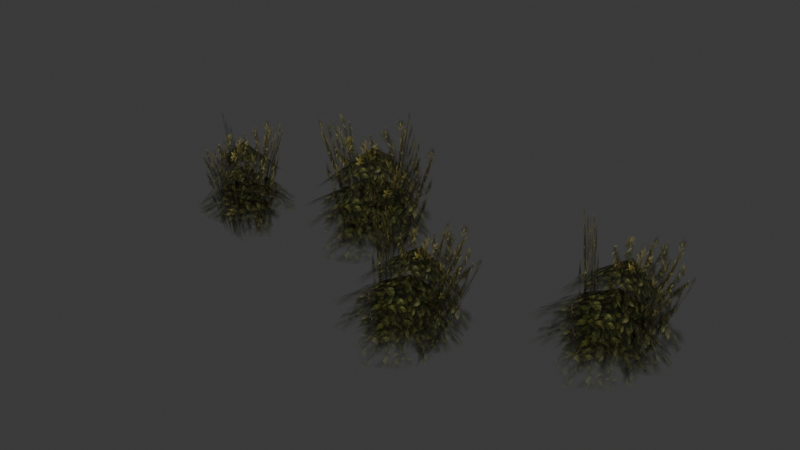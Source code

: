 # Source: source.blend  (saved by Blender 5.2.45; exported with 4.5.12 LTS)
import bpy
from mathutils import Matrix  # noqa: F401  (used for matrix-valued properties, if any)

bpy.ops.wm.read_factory_settings(use_empty=True)
scene = bpy.context.scene
scene.name = 'Grass04'

# ---- collections
col_collection = bpy.data.collections.new('Collection'); scene.collection.children.link(col_collection)

# ---- images (referenced by path relative to the original .blend; pixels are not part of the script)
import os
ASSET_DIR = os.environ.get("B2B_ASSET_DIR", "")  # directory of the original .blend (textures are referenced by path, not embedded)
HERE = os.path.dirname(os.path.abspath(__file__))  # packed textures are extracted next to this script under _unpacked/

def load_image(name, relpath, width, height, colorspace="sRGB"):
    """Load a texture the original file referenced (path relative to the .blend, or extracted next to this script)."""
    p = next((c for c in (os.path.join(HERE, relpath), os.path.join(ASSET_DIR, relpath)) if relpath and os.path.exists(c)), "")
    if p:
        img = bpy.data.images.load(p, check_existing=True)
        img.name = name
    else:  # same state as the original file: an image datablock whose file is absent (Cycles renders it pink)
        img = bpy.data.images.new(name, width, height)
        img.source = "FILE"
        img.filepath = "//" + (relpath or name)
    img.colorspace_settings.name = colorspace
    return img
img_tree_01_tga = load_image('tree_01.tga', '_unpacked/tree_01.368216a5.tga', 512, 512, 'sRGB')
img_tree_02_tga = load_image('tree_02.tga', '_unpacked/tree_02.d8b08f8c.tga', 512, 512, 'sRGB')

# ---- materials (node trees are filled in below, after node groups)
mat_tree_01_tga = bpy.data.materials.new('tree_01.tga')
mat_tree_01_tga.diffuse_color = (0.6895, 0.9491, 0.7067, 1.0)
mat_tree_02_tga = bpy.data.materials.new('tree_02.tga')
mat_tree_02_tga.diffuse_color = (0.4206, 0.8175, 0.489, 1.0)

# ---- material node trees
mat_tree_01_tga.use_nodes = True; mat_tree_01_tga.node_tree.nodes.clear()
_N = mat_tree_01_tga.node_tree.nodes; _L = mat_tree_01_tga.node_tree.links
n0 = _N.new('ShaderNodeBsdfPrincipled'); n0.name = 'Principled BSDF'; n0.location = (-200, 100)
n0.inputs[10].default_value = 0.005
n1 = _N.new('ShaderNodeOutputMaterial'); n1.name = 'Material Output'; n1.location = (200, 100)
n2 = _N.new('ShaderNodeTexImage'); n2.name = 'Image Texture'; n2.location = (-600, 100)
n2.image = img_tree_01_tga
_L.new(n0.outputs[0], n1.inputs[0])
_L.new(n2.outputs[0], n0.inputs[0])
_L.new(n2.outputs[1], n0.inputs[4])
n1.is_active_output = True
mat_tree_02_tga.use_nodes = True; mat_tree_02_tga.node_tree.nodes.clear()
_N = mat_tree_02_tga.node_tree.nodes; _L = mat_tree_02_tga.node_tree.links
n0 = _N.new('ShaderNodeBsdfPrincipled'); n0.name = 'Principled BSDF'; n0.location = (-200, 100)
n0.inputs[10].default_value = 0.005
n1 = _N.new('ShaderNodeOutputMaterial'); n1.name = 'Material Output'; n1.location = (200, 100)
n2 = _N.new('ShaderNodeTexImage'); n2.name = 'Image Texture'; n2.location = (-600, 100)
n2.image = img_tree_02_tga
_L.new(n0.outputs[0], n1.inputs[0])
_L.new(n2.outputs[0], n0.inputs[0])
_L.new(n2.outputs[1], n0.inputs[4])
n1.is_active_output = True

# ---- world
world_world = bpy.data.worlds.new('World'); scene.world = world_world
world_world.use_nodes = True; world_world.node_tree.nodes.clear()
_N = world_world.node_tree.nodes; _L = world_world.node_tree.links
n0 = _N.new('ShaderNodeOutputWorld'); n0.name = 'World Output'; n0.location = (200, 100)
n1 = _N.new('ShaderNodeBackground'); n1.name = 'Background'; n1.location = (-200, 100)
n1.inputs[0].default_value = (0.05088, 0.05088, 0.05088, 1.0)
_L.new(n1.outputs[0], n0.inputs[0])
n0.is_active_output = True
world_world.color = (0.05088, 0.05088, 0.05088)
world_world.sun_shadow_jitter_overblur = 0.0

# ---- meshes
me_grass04 = bpy.data.meshes.new('Grass04')
me_grass04.from_pydata([(-76.58, 37.03, 84.9), (-108.6, 51.3, 55.75), (-109.0, 9.086, 52.93), (-70.31, 1.446, 64.04), (-42.08, 25.21, 54.81), (-45.06, 64.1, 53.87), (-82.85, 72.61, 64.04), (-77.23, 36.37, 64.48), (-115.7, 62.98, 33.49), (-127.4, 13.99, 33.21), (-77.23, -6.773, 39.57), (-40.65, 14.02, 28.5), (-28.13, 51.5, 44.51), (-77.23, 79.52, 39.57), (-77.23, 36.37, 54.23), (-117.1, 50.89, 29.73), (-116.2, 2.184, 23.4), (-69.86, -5.427, 29.73), (-28.6, 22.14, 29.73), (-42.88, 65.5, 21.51), (-90.62, 88.88, 29.73), (-77.25, 36.36, 40.33), (-102.4, 58.45, 23.49), (-110.9, 26.32, 13.8), (-94.61, -4.629, 12.86), (-53.06, 13.3, 11.92), (-44.98, 45.01, 21.04), (-64.08, 73.15, 10.98), (17.6, -27.05, 69.3), (-16.06, -29.03, 45.98), (-6.409, -65.73, 49.77), (29.91, -61.18, 57.2), (47.67, -36.71, 40.77), (35.63, -4.3, 34.47), (1.632, -3.694, 45.57), (15.4, -33.04, 51.98), (-26.67, -23.62, 26.29), (-25.34, -68.76, 30.78), (23.6, -74.57, 34.15), (49.49, -49.5, 17.98), (52.65, -12.6, 27.1), (3.158, -0.02462, 25.77), (14.55, -35.09, 42.98), (-25.34, -34.76, 23.95), (-13.71, -77.36, 19.96), (28.79, -72.92, 22.98), (58.13, -39.62, 17.52), (35.12, -5.663, 10.13), (-11.25, 4.243, 19.22), (13.43, -37.22, 30.64), (-14.78, -25.26, 16.84), (-15.46, -55.55, 9.185), (5.712, -78.82, 7.021), (37.65, -53.71, 3.313), (38.01, -24.0, 10.51), (14.35, -4.072, 3.784), (124.9, 30.36, 74.82), (89.79, 30.59, 50.8), (96.49, -8.24, 55.15), (134.6, -6.557, 63.11), (155.1, 16.85, 45.41), (145.5, 51.42, 38.48), (110.3, 55.2, 49.73), (122.0, 23.74, 57.05), (79.3, 37.14, 30.49), (76.54, -9.769, 34.65), (126.7, -20.25, 38.41), (155.8, 3.479, 21.6), (162.4, 41.3, 31.19), (112.3, 58.83, 29.99), (120.9, 21.53, 47.73), (79.66, 25.52, 27.94), (87.78, -19.58, 22.85), (132.2, -18.94, 26.42), (165.7, 12.93, 21.29), (145.0, 50.34, 14.42), (97.84, 64.67, 23.64), (119.6, 19.37, 34.91), (91.5, 34.51, 20.78), (88.02, 3.442, 11.92), (107.8, -22.53, 8.921), (143.2, 0.5927, 6.022), (146.3, 31.09, 14.38), (123.7, 54.11, 8.233), (-186.5, 21.69, 65.17), (-167.1, 42.8, 40.14), (-201.4, 45.31, 32.14), (-212.1, 15.31, 43.35), (-193.7, -10.37, 43.43), (-161.5, -10.41, 47.63), (-153.1, 21.64, 53.77), (-183.1, 19.1, 48.72), (-154.7, 45.28, 21.9), (-194.3, 58.33, 17.17), (-215.8, 18.95, 24.59), (-200.8, -13.62, 21.29), (-172.0, -24.8, 39.25), (-144.5, 13.14, 32.41), (-181.7, 17.74, 40.45), (-164.4, 46.94, 17.82), (-204.6, 49.2, 10.8), (-214.7, 11.97, 18.59), (-195.0, -24.03, 23.78), (-157.7, -16.14, 17.22), (-135.0, 22.39, 22.35), (-180.2, 16.13, 29.12), (-159.0, 33.7, 14.14), (-184.9, 42.41, 4.913), (-211.8, 31.24, 5.158), (-200.1, -4.536, 7.264), (-174.5, -12.94, 15.97), (-149.6, -0.07672, 5.703), (-50.14, 34.16, 4.95), (-91.75, 69.08, 4.95), (-81.0, 81.28, 104.7), (-38.86, 46.89, 94.44), (-61.47, 11.93, 4.95), (-56.74, 66.04, 4.95), (-38.74, 66.82, 92.48), (-54.87, 1.308, 81.29), (-83.37, 57.85, 4.95), (-90.39, 21.81, 4.95), (-116.3, 21.35, 103.8), (-113.3, 53.35, 102.8), (-82.63, 30.77, 5.162), (-58.16, 55.24, 4.95), (-49.31, 46.35, 116.0), (-89.8, 5.861, 100.2), (34.98, -34.84, -2.819), (-9.123, -13.91, 0.7703), (4.112, 13.92, 71.89), (48.33, -8.263, 67.63), (30.15, -56.81, -2.903), (22.01, -8.569, -1.369), (43.17, 7.397, 60.36), (44.94, -53.08, 71.66), (0.7074, -21.78, -0.0928), (2.763, -54.79, -0.8897), (-10.62, -41.25, 97.71), (-16.48, -15.48, 85.84), (7.496, -45.22, -0.8442), (23.22, -18.3, -1.647), (41.38, -3.466, 85.77), (15.74, -49.75, 94.42), (142.2, 20.6, 0.359), (98.52, 46.23, 4.819), (114.5, 73.86, 74.83), (158.4, 47.0, 71.85), (135.2, -1.658, -0.7011), (131.3, 48.93, 2.954), (154.3, 63.25, 63.5), (151.0, 1.132, 78.3), (108.0, 37.21, 3.621), (107.0, 2.91, 1.368), (94.82, 19.87, 105.5), (90.81, 46.21, 91.49), (112.8, 12.36, 1.852), (131.6, 38.76, 2.247), (151.7, 53.61, 89.98), (121.3, 8.551, 102.4), (-183.1, -8.976, 1.538), (-151.0, 22.72, -1.594), (-156.6, 27.59, 92.73), (-184.4, -7.631, 81.25), (-200.7, 2.141, 1.369), (-156.2, -6.006, 0.474), (-168.1, -8.868, 84.73), (-216.3, 5.006, 57.54), (-160.9, 16.67, -0.873), (-190.3, 25.3, -0.4986), (-199.7, 57.72, 68.43), (-174.8, 54.17, 77.52), (-183.4, 18.19, -0.0771), (-165.0, -3.988, 0.6254), (-190.4, 5.383, 97.02), (-213.5, 36.15, 66.11)], [], [(0, 1, 2), (0, 2, 3), (0, 3, 4), (0, 4, 5), (0, 5, 6), (0, 6, 1), (7, 8, 9), (7, 9, 10), (7, 10, 11), (7, 11, 12), (7, 12, 13), (7, 13, 8), (14, 15, 16), (14, 16, 17), (14, 17, 18), (14, 18, 19), (14, 19, 20), (14, 20, 15), (21, 22, 23), (21, 23, 24), (21, 24, 25), (21, 25, 26), (21, 26, 27), (21, 27, 22), (28, 29, 30), (28, 30, 31), (28, 31, 32), (28, 32, 33), (28, 33, 34), (28, 34, 29), (35, 36, 37), (35, 37, 38), (35, 38, 39), (35, 39, 40), (35, 40, 41), (35, 41, 36), (42, 43, 44), (42, 44, 45), (42, 45, 46), (42, 46, 47), (42, 47, 48), (42, 48, 43), (49, 50, 51), (49, 51, 52), (49, 52, 53), (49, 53, 54), (49, 54, 55), (49, 55, 50), (56, 57, 58), (56, 58, 59), (56, 59, 60), (56, 60, 61), (56, 61, 62), (56, 62, 57), (63, 64, 65), (63, 65, 66), (63, 66, 67), (63, 67, 68), (63, 68, 69), (63, 69, 64), (70, 71, 72), (70, 72, 73), (70, 73, 74), (70, 74, 75), (70, 75, 76), (70, 76, 71), (77, 78, 79), (77, 79, 80), (77, 80, 81), (77, 81, 82), (77, 82, 83), (77, 83, 78), (84, 85, 86), (84, 86, 87), (84, 87, 88), (84, 88, 89), (84, 89, 90), (84, 90, 85), (91, 92, 93), (91, 93, 94), (91, 94, 95), (91, 95, 96), (91, 96, 97), (91, 97, 92), (98, 99, 100), (98, 100, 101), (98, 101, 102), (98, 102, 103), (98, 103, 104), (98, 104, 99), (105, 106, 107), (105, 107, 108), (105, 108, 109), (105, 109, 110), (105, 110, 111), (105, 111, 106), (112, 113, 114), (114, 115, 112), (116, 117, 118), (118, 119, 116), (120, 121, 122), (122, 123, 120), (124, 125, 126), (126, 127, 124), (128, 129, 130), (130, 131, 128), (132, 133, 134), (134, 135, 132), (136, 137, 138), (138, 139, 136), (140, 141, 142), (142, 143, 140), (144, 145, 146), (146, 147, 144), (148, 149, 150), (150, 151, 148), (152, 153, 154), (154, 155, 152), (156, 157, 158), (158, 159, 156), (160, 161, 162), (162, 163, 160), (164, 165, 166), (166, 167, 164), (168, 169, 170), (170, 171, 168), (172, 173, 174), (174, 175, 172)])
me_grass04.polygons.foreach_set('use_smooth', [True] * 128)
me_grass04.polygons.foreach_set('material_index', [0, 0, 0, 0, 0, 0, 0, 0, 0, 0, 0, 0, 0, 0, 0, 0, 0, 0, 0, 0, 0, 0, 0, 0, 0, 0, 0, 0, 0, 0, 0, 0, 0, 0, 0, 0, 0, 0, 0, 0, 0, 0, 0, 0, 0, 0, 0, 0, 0, 0, 0, 0, 0, 0, 0, 0, 0, 0, 0, 0, 0, 0, 0, 0, 0, 0, 0, 0, 0, 0, 0, 0, 0, 0, 0, 0, 0, 0, 0, 0, 0, 0, 0, 0, 0, 0, 0, 0, 0, 0, 0, 0, 0, 0, 0, 0, 1, 1, 1, 1, 1, 1, 1, 1, 1, 1, 1, 1, 1, 1, 1, 1, 1, 1, 1, 1, 1, 1, 1, 1, 1, 1, 1, 1, 1, 1, 1, 1])
_uv = me_grass04.uv_layers.new(name='Float2')
_uv.uv.foreach_set('vector', [0.5, 0.5, 0.5, 0.9995, 0.0005, 0.7498, 0.5, 0.5, 0.0005, 0.7498, 0.0005, 0.2502, 0.5, 0.5, 0.0005, 0.2502, 0.5, 0.0005, 0.5, 0.5, 0.5, 0.0005, 0.9995, 0.2502, 0.5, 0.5, 0.9995, 0.2502, 0.9995, 0.7498, 0.5, 0.5, 0.9995, 0.7498, 0.5, 0.9995, 0.5, 0.5, 0.5, 0.9995, 0.0005, 0.7498, 0.5, 0.5, 0.0005, 0.7498, 0.0005, 0.2502, 0.5, 0.5, 0.0005, 0.2502, 0.5, 0.0005, 0.5, 0.5, 0.5, 0.0005, 0.9995, 0.2502, 0.5, 0.5, 0.9995, 0.2502, 0.9995, 0.7498, 0.5, 0.5, 0.9995, 0.7498, 0.5, 0.9995, 0.5, 0.5, 0.5, 0.9995, 0.0005, 0.7498, 0.5, 0.5, 0.0005, 0.7498, 0.0005, 0.2502, 0.5, 0.5, 0.0005, 0.2502, 0.5, 0.0005, 0.5, 0.5, 0.5, 0.0005, 0.9995, 0.2502, 0.5, 0.5, 0.9995, 0.2502, 0.9995, 0.7498, 0.5, 0.5, 0.9995, 0.7498, 0.5, 0.9995, 0.5, 0.5, 0.5, 0.9995, 0.0005, 0.7498, 0.5, 0.5, 0.0005, 0.7498, 0.0005, 0.2502, 0.5, 0.5, 0.0005, 0.2502, 0.5, 0.0005, 0.5, 0.5, 0.5, 0.0005, 0.9995, 0.2502, 0.5, 0.5, 0.9995, 0.2502, 0.9995, 0.7498, 0.5, 0.5, 0.9995, 0.7498, 0.5, 0.9995, 0.5, 0.5, 0.5, 0.9995, 0.0005, 0.7498, 0.5, 0.5, 0.0005, 0.7498, 0.0005, 0.2502, 0.5, 0.5, 0.0005, 0.2502, 0.5, 0.0005, 0.5, 0.5, 0.5, 0.0005, 0.9995, 0.2502, 0.5, 0.5, 0.9995, 0.2502, 0.9995, 0.7498, 0.5, 0.5, 0.9995, 0.7498, 0.5, 0.9995, 0.5, 0.5, 0.5, 0.9995, 0.0005, 0.7498, 0.5, 0.5, 0.0005, 0.7498, 0.0005, 0.2502, 0.5, 0.5, 0.0005, 0.2502, 0.5, 0.0005, 0.5, 0.5, 0.5, 0.0005, 0.9995, 0.2502, 0.5, 0.5, 0.9995, 0.2502, 0.9995, 0.7498, 0.5, 0.5, 0.9995, 0.7498, 0.5, 0.9995, 0.5, 0.5, 0.5, 0.9995, 0.0005, 0.7498, 0.5, 0.5, 0.0005, 0.7498, 0.0005, 0.2502, 0.5, 0.5, 0.0005, 0.2502, 0.5, 0.0005, 0.5, 0.5, 0.5, 0.0005, 0.9995, 0.2502, 0.5, 0.5, 0.9995, 0.2502, 0.9995, 0.7498, 0.5, 0.5, 0.9995, 0.7498, 0.5, 0.9995, 0.5, 0.5, 0.5, 0.9995, 0.0005, 0.7498, 0.5, 0.5, 0.0005, 0.7498, 0.0005, 0.2502, 0.5, 0.5, 0.0005, 0.2502, 0.5, 0.0005, 0.5, 0.5, 0.5, 0.0005, 0.9995, 0.2502, 0.5, 0.5, 0.9995, 0.2502, 0.9995, 0.7498, 0.5, 0.5, 0.9995, 0.7498, 0.5, 0.9995, 0.5, 0.5, 0.5, 0.9995, 0.0005, 0.7498, 0.5, 0.5, 0.0005, 0.7498, 0.0005, 0.2502, 0.5, 0.5, 0.0005, 0.2502, 0.5, 0.0005, 0.5, 0.5, 0.5, 0.0005, 0.9995, 0.2502, 0.5, 0.5, 0.9995, 0.2502, 0.9995, 0.7498, 0.5, 0.5, 0.9995, 0.7498, 0.5, 0.9995, 0.5, 0.5, 0.5, 0.9995, 0.0005, 0.7498, 0.5, 0.5, 0.0005, 0.7498, 0.0005, 0.2502, 0.5, 0.5, 0.0005, 0.2502, 0.5, 0.0005, 0.5, 0.5, 0.5, 0.0005, 0.9995, 0.2502, 0.5, 0.5, 0.9995, 0.2502, 0.9995, 0.7498, 0.5, 0.5, 0.9995, 0.7498, 0.5, 0.9995, 0.5, 0.5, 0.5, 0.9995, 0.0005, 0.7498, 0.5, 0.5, 0.0005, 0.7498, 0.0005, 0.2502, 0.5, 0.5, 0.0005, 0.2502, 0.5, 0.0005, 0.5, 0.5, 0.5, 0.0005, 0.9995, 0.2502, 0.5, 0.5, 0.9995, 0.2502, 0.9995, 0.7498, 0.5, 0.5, 0.9995, 0.7498, 0.5, 0.9995, 0.5, 0.5, 0.5, 0.9995, 0.0005, 0.7498, 0.5, 0.5, 0.0005, 0.7498, 0.0005, 0.2502, 0.5, 0.5, 0.0005, 0.2502, 0.5, 0.0005, 0.5, 0.5, 0.5, 0.0005, 0.9995, 0.2502, 0.5, 0.5, 0.9995, 0.2502, 0.9995, 0.7498, 0.5, 0.5, 0.9995, 0.7498, 0.5, 0.9995, 0.5, 0.5, 0.5, 0.9995, 0.0005, 0.7498, 0.5, 0.5, 0.0005, 0.7498, 0.0005, 0.2502, 0.5, 0.5, 0.0005, 0.2502, 0.5, 0.0005, 0.5, 0.5, 0.5, 0.0005, 0.9995, 0.2502, 0.5, 0.5, 0.9995, 0.2502, 0.9995, 0.7498, 0.5, 0.5, 0.9995, 0.7498, 0.5, 0.9995, 0.5, 0.5, 0.5, 0.9995, 0.0005, 0.7498, 0.5, 0.5, 0.0005, 0.7498, 0.0005, 0.2502, 0.5, 0.5, 0.0005, 0.2502, 0.5, 0.0005, 0.5, 0.5, 0.5, 0.0005, 0.9995, 0.2502, 0.5, 0.5, 0.9995, 0.2502, 0.9995, 0.7498, 0.5, 0.5, 0.9995, 0.7498, 0.5, 0.9995, 0.5, 0.5, 0.5, 0.9995, 0.0005, 0.7498, 0.5, 0.5, 0.0005, 0.7498, 0.0005, 0.2502, 0.5, 0.5, 0.0005, 0.2502, 0.5, 0.0005, 0.5, 0.5, 0.5, 0.0005, 0.9995, 0.2502, 0.5, 0.5, 0.9995, 0.2502, 0.9995, 0.7498, 0.5, 0.5, 0.9995, 0.7498, 0.5, 0.9995, 0.5, 0.5, 0.5, 0.9995, 0.0005, 0.7498, 0.5, 0.5, 0.0005, 0.7498, 0.0005, 0.2502, 0.5, 0.5, 0.0005, 0.2502, 0.5, 0.0005, 0.5, 0.5, 0.5, 0.0005, 0.9995, 0.2502, 0.5, 0.5, 0.9995, 0.2502, 0.9995, 0.7498, 0.5, 0.5, 0.9995, 0.7498, 0.5, 0.9995, 0.0005, 0.0005, 0.9995, 0.0005, 0.9995, 0.9995, 0.9995, 0.9995, 0.0005, 0.9995, 0.0005, 0.0005, 0.0005, 0.0005, 0.9995, 0.0005, 0.9995, 0.9995, 0.9995, 0.9995, 0.0005, 0.9995, 0.0005, 0.0005, 0.0005, 0.0005, 0.9995, 0.0005, 0.9995, 0.9995, 0.9995, 0.9995, 0.0005, 0.9995, 0.0005, 0.0005, 0.0005, 0.0005, 0.9995, 0.0005, 0.9995, 0.9995, 0.9995, 0.9995, 0.0005, 0.9995, 0.0005, 0.0005, 0.0005, 0.0005, 0.9995, 0.0005, 0.9995, 0.9995, 0.9995, 0.9995, 0.0005, 0.9995, 0.0005, 0.0005, 0.0005, 0.0005, 0.9995, 0.0005, 0.9995, 0.9995, 0.9995, 0.9995, 0.0005, 0.9995, 0.0005, 0.0005, 0.0005, 0.0005, 0.9995, 0.0005, 0.9995, 0.9995, 0.9995, 0.9995, 0.0005, 0.9995, 0.0005, 0.0005, 0.0005, 0.0005, 0.9995, 0.0005, 0.9995, 0.9995, 0.9995, 0.9995, 0.0005, 0.9995, 0.0005, 0.0005, 0.0005, 0.0005, 0.9995, 0.0005, 0.9995, 0.9995, 0.9995, 0.9995, 0.0005, 0.9995, 0.0005, 0.0005, 0.0005, 0.0005, 0.9995, 0.0005, 0.9995, 0.9995, 0.9995, 0.9995, 0.0005, 0.9995, 0.0005, 0.0005, 0.0005, 0.0005, 0.9995, 0.0005, 0.9995, 0.9995, 0.9995, 0.9995, 0.0005, 0.9995, 0.0005, 0.0005, 0.0005, 0.0005, 0.9995, 0.0005, 0.9995, 0.9995, 0.9995, 0.9995, 0.0005, 0.9995, 0.0005, 0.0005, 0.0005, 0.0005, 0.9995, 0.0005, 0.9995, 0.9995, 0.9995, 0.9995, 0.0005, 0.9995, 0.0005, 0.0005, 0.0005, 0.0005, 0.9995, 0.0005, 0.9995, 0.9995, 0.9995, 0.9995, 0.0005, 0.9995, 0.0005, 0.0005, 0.0005, 0.0005, 0.9995, 0.0005, 0.9995, 0.9995, 0.9995, 0.9995, 0.0005, 0.9995, 0.0005, 0.0005, 0.0005, 0.0005, 0.9995, 0.0005, 0.9995, 0.9995, 0.9995, 0.9995, 0.0005, 0.9995, 0.0005, 0.0005])
me_grass04.materials.append(mat_tree_01_tga)
me_grass04.materials.append(mat_tree_02_tga)
me_grass04.update()
me_grass04.normals_split_custom_set([tuple(v) for v in zip(*[iter([-0.001716, 0.006237, 1.0, -0.6249, 0.1588, 0.7644, -0.5303, -0.295, 0.7949, -0.001716, 0.006237, 1.0, -0.5303, -0.295, 0.7949, 0.1202, -0.4862, 0.8655, -0.001716, 0.006237, 1.0, 0.1202, -0.4862, 0.8655, 0.622, -0.1443, 0.7696, -0.001716, 0.006237, 1.0, 0.622, -0.1443, 0.7696, 0.5206, 0.3072, 0.7966, -0.001716, 0.006237, 1.0, 0.5206, 0.3072, 0.7966, -0.1167, 0.4869, 0.8656, -0.001716, 0.006237, 1.0, -0.1167, 0.4869, 0.8656, -0.6249, 0.1588, 0.7644, -0.0151, -0.06139, 0.998, -0.4587, 0.3079, 0.8335, -0.4597, -0.1833, 0.869, -0.0151, -0.06139, 0.998, -0.4597, -0.1833, 0.869, 0.0964, -0.4977, 0.862, -0.0151, -0.06139, 0.998, 0.0964, -0.4977, 0.862, 0.4662, -0.4566, 0.7577, -0.0151, -0.06139, 0.998, 0.4662, -0.4566, 0.7577, 0.3741, 0.009605, 0.9273, -0.0151, -0.06139, 0.998, 0.3741, 0.009605, 0.9273, -0.07142, 0.4987, 0.8638, -0.0151, -0.06139, 0.998, -0.07142, 0.4987, 0.8638, -0.4587, 0.3079, 0.8335, -0.001421, -0.0007927, 1.0, -0.4974, 0.08995, 0.8628, -0.389, -0.3319, 0.8594, -0.001421, -0.0007927, 1.0, -0.389, -0.3319, 0.8594, 0.05031, -0.4985, 0.8654, -0.001421, -0.0007927, 1.0, 0.05031, -0.4985, 0.8654, 0.4328, -0.06881, 0.8989, -0.001421, -0.0007927, 1.0, 0.4328, -0.06881, 0.8989, 0.4358, 0.3946, 0.8089, -0.001421, -0.0007927, 1.0, 0.4358, 0.3946, 0.8089, -0.02892, 0.4166, 0.9086, -0.001421, -0.0007927, 1.0, -0.02892, 0.4166, 0.9086, -0.4974, 0.08995, 0.8628, 0.0107, -0.0483, 0.9988, -0.33, 0.3051, 0.8933, -0.571, -0.1935, 0.7978, 0.0107, -0.0483, 0.9988, -0.571, -0.1935, 0.7978, -0.1391, -0.5099, 0.8489, 0.0107, -0.0483, 0.9988, -0.1391, -0.5099, 0.8489, 0.422, -0.494, 0.7602, 0.0107, -0.0483, 0.9988, 0.422, -0.494, 0.7602, 0.4941, 0.08589, 0.8652, 0.0107, -0.0483, 0.9988, 0.4941, 0.08589, 0.8652, 0.1799, 0.5733, 0.7993, 0.0107, -0.0483, 0.9988, 0.1799, 0.5733, 0.7993, -0.33, 0.3051, 0.8933, 0.07681, 0.2365, 0.9686, -0.5681, 0.167, 0.8058, -0.3665, -0.228, 0.902, 0.07681, 0.2365, 0.9686, -0.3665, -0.228, 0.902, 0.3078, -0.2172, 0.9263, 0.07681, 0.2365, 0.9686, 0.3078, -0.2172, 0.9263, 0.7071, 0.1877, 0.6817, 0.07681, 0.2365, 0.9686, 0.7071, 0.1877, 0.6817, 0.4791, 0.6004, 0.6403, 0.07681, 0.2365, 0.9686, 0.4791, 0.6004, 0.6403, -0.1809, 0.6372, 0.7492, 0.07681, 0.2365, 0.9686, -0.1809, 0.6372, 0.7492, -0.5681, 0.167, 0.8058, 0.08819, 0.07662, 0.9932, -0.4517, 0.2866, 0.8449, -0.326, -0.1789, 0.9283, 0.08819, 0.07662, 0.9932, -0.326, -0.1789, 0.9283, 0.2922, -0.3279, 0.8984, 0.08819, 0.07662, 0.9932, 0.2922, -0.3279, 0.8984, 0.6363, -0.2136, 0.7413, 0.08819, 0.07662, 0.9932, 0.6363, -0.2136, 0.7413, 0.4461, 0.2375, 0.8629, 0.08819, 0.07662, 0.9932, 0.4461, 0.2375, 0.8629, -0.1185, 0.5901, 0.7986, 0.08819, 0.07662, 0.9932, -0.1185, 0.5901, 0.7986, -0.4517, 0.2866, 0.8449, 0.074, 0.0847, 0.9937, -0.4301, 0.02943, 0.9023, -0.2254, -0.3456, 0.9109, 0.074, 0.0847, 0.9937, -0.2254, -0.3456, 0.9109, 0.2335, -0.3843, 0.8932, 0.074, 0.0847, 0.9937, 0.2335, -0.3843, 0.8932, 0.51, 0.1151, 0.8524, 0.074, 0.0847, 0.9937, 0.51, 0.1151, 0.8524, 0.3804, 0.5576, 0.7378, 0.074, 0.0847, 0.9937, 0.3804, 0.5576, 0.7378, -0.0751, 0.479, 0.8746, 0.074, 0.0847, 0.9937, -0.0751, 0.479, 0.8746, -0.4301, 0.02943, 0.9023, 0.1019, -0.014, 0.9947, -0.3428, 0.2395, 0.9084, -0.4339, -0.3075, 0.8469, 0.1019, -0.014, 0.9947, -0.4339, -0.3075, 0.8469, 0.06272, -0.5016, 0.8628, 0.1019, -0.014, 0.9947, 0.06272, -0.5016, 0.8628, 0.5886, -0.3461, 0.7306, 0.1019, -0.014, 0.9947, 0.5886, -0.3461, 0.7306, 0.5388, 0.2316, 0.81, 0.1019, -0.014, 0.9947, 0.5388, 0.2316, 0.81, 0.0918, 0.6254, 0.7749, 0.1019, -0.014, 0.9947, 0.0918, 0.6254, 0.7749, -0.3428, 0.2395, 0.9084, 0.0971, 0.2485, 0.9638, -0.5481, 0.2294, 0.8043, -0.3844, -0.1785, 0.9057, 0.0971, 0.2485, 0.9638, -0.3844, -0.1785, 0.9057, 0.2867, -0.2209, 0.9322, 0.0971, 0.2485, 0.9638, 0.2867, -0.2209, 0.9322, 0.7228, 0.1386, 0.677, 0.0971, 0.2485, 0.9638, 0.7228, 0.1386, 0.677, 0.5284, 0.5699, 0.6293, 0.0971, 0.2485, 0.9638, 0.5284, 0.5699, 0.6293, -0.127, 0.667, 0.7342, 0.0971, 0.2485, 0.9638, -0.127, 0.667, 0.7342, -0.5481, 0.2294, 0.8043, 0.0943, 0.06592, 0.9934, -0.4257, 0.3202, 0.8463, -0.3426, -0.1543, 0.9267, 0.0943, 0.06592, 0.9934, -0.3426, -0.1543, 0.9267, 0.2607, -0.3532, 0.8985, 0.0943, 0.06592, 0.9934, 0.2607, -0.3532, 0.8985, 0.6155, -0.2701, 0.7404, 0.0943, 0.06592, 0.9934, 0.6155, -0.2701, 0.7404, 0.467, 0.1964, 0.8622, 0.0943, 0.06592, 0.9934, 0.467, 0.1964, 0.8622, -0.0649, 0.5981, 0.7988, 0.0943, 0.06592, 0.9934, -0.0649, 0.5981, 0.7988, -0.4257, 0.3202, 0.8463, 0.0768, 0.0624, 0.9951, -0.4279, 0.05147, 0.9024, -0.2591, -0.3387, 0.9045, 0.0768, 0.0624, 0.9951, -0.2591, -0.3387, 0.9045, 0.1926, -0.4147, 0.8893, 0.0768, 0.0624, 0.9951, 0.1926, -0.4147, 0.8893, 0.516, 0.05501, 0.8548, 0.0768, 0.0624, 0.9951, 0.516, 0.05501, 0.8548, 0.4252, 0.5096, 0.748, 0.0768, 0.0624, 0.9951, 0.4252, 0.5096, 0.748, -0.03799, 0.4717, 0.8809, 0.0768, 0.0624, 0.9951, -0.03799, 0.4717, 0.8809, -0.4279, 0.05147, 0.9024, 0.0956, -0.05219, 0.9941, -0.3284, 0.243, 0.9128, -0.4624, -0.2922, 0.8371, 0.0956, -0.05219, 0.9941, -0.4624, -0.2922, 0.8371, 0.01359, -0.5298, 0.848, 0.0956, -0.05219, 0.9941, 0.01359, -0.5298, 0.848, 0.5508, -0.418, 0.7224, 0.0956, -0.05219, 0.9941, 0.5508, -0.418, 0.7224, 0.5571, 0.1577, 0.8154, 0.0956, -0.05219, 0.9941, 0.5571, 0.1577, 0.8154, 0.1439, 0.5919, 0.7931, 0.0956, -0.05219, 0.9941, 0.1439, 0.5919, 0.7931, -0.3284, 0.243, 0.9128, -0.1779, 0.154, 0.9719, 0.08518, 0.7282, 0.6801, -0.3827, 0.6616, 0.6449, -0.1779, 0.154, 0.9719, -0.3827, 0.6616, 0.6449, -0.6551, 0.0407, 0.7545, -0.1779, 0.154, 0.9719, -0.6551, 0.0407, 0.7545, -0.335, -0.4762, 0.813, -0.1779, 0.154, 0.9719, -0.335, -0.4762, 0.813, 0.1046, -0.4127, 0.9049, -0.1779, 0.154, 0.9719, 0.1046, -0.4127, 0.9049, 0.3156, 0.2132, 0.9246, -0.1779, 0.154, 0.9719, 0.3156, 0.2132, 0.9246, 0.08518, 0.7282, 0.6801, -0.1612, 0.1489, 0.9756, 0.2701, 0.5304, 0.8036, -0.2223, 0.5718, 0.7897, -0.1612, 0.1489, 0.9756, -0.2223, 0.5718, 0.7897, -0.5941, 0.05148, 0.8027, -0.1612, 0.1489, 0.9756, -0.5941, 0.05148, 0.8027, -0.5735, -0.3224, 0.7531, -0.1612, 0.1489, 0.9756, -0.5735, -0.3224, 0.7531, -0.1234, -0.239, 0.9631, -0.1612, 0.1489, 0.9756, -0.1234, -0.239, 0.9631, 0.4046, 0.1522, 0.9018, -0.1612, 0.1489, 0.9756, 0.4046, 0.1522, 0.9018, 0.2701, 0.5304, 0.8036, -0.05949, 0.1037, 0.9928, 0.09119, 0.5758, 0.8125, -0.3435, 0.4993, 0.7954, -0.05949, 0.1037, 0.9928, -0.3435, 0.4993, 0.7954, -0.56, 0.0755, 0.8251, -0.05949, 0.1037, 0.9928, -0.56, 0.0755, 0.8251, -0.1539, -0.3234, 0.9337, -0.05949, 0.1037, 0.9928, -0.1539, -0.3234, 0.9337, 0.3077, -0.3801, 0.8723, -0.05949, 0.1037, 0.9928, 0.3077, -0.3801, 0.8723, 0.3533, 0.08188, 0.9319, -0.05949, 0.1037, 0.9928, 0.3533, 0.08188, 0.9319, 0.09119, 0.5758, 0.8125, -0.0582, 0.08193, 0.9949, 0.3178, 0.3633, 0.8758, -0.1466, 0.6561, 0.7403, -0.0582, 0.08193, 0.9949, -0.1466, 0.6561, 0.7403, -0.5028, 0.2584, 0.8249, -0.0582, 0.08193, 0.9949, -0.5028, 0.2584, 0.8249, -0.5397, -0.3095, 0.7829, -0.0582, 0.08193, 0.9949, -0.5397, -0.3095, 0.7829, 0.03952, -0.4052, 0.9134, -0.0582, 0.08193, 0.9949, 0.03952, -0.4052, 0.9134, 0.5457, -0.158, 0.823, -0.0582, 0.08193, 0.9949, 0.5457, -0.158, 0.823, 0.3178, 0.3633, 0.8758, 0.6143, 0.7698, -0.1736, 0.6344, 0.7561, -0.1609, 0.6143, 0.7698, -0.1736, 0.6143, 0.7698, -0.1736, 0.5937, 0.7829, -0.1861, 0.6143, 0.7698, -0.1736, 0.9756, -0.1527, -0.1576, 0.9761, -0.0854, -0.2, 0.9756, -0.1527, -0.1576, 0.9756, -0.1527, -0.1576, 0.969, -0.2191, -0.1143, 0.9756, -0.1527, -0.1576, -0.954, 0.1332, -0.2685, -0.9508, 0.1853, -0.2482, -0.954, 0.1332, -0.2685, -0.954, 0.1332, -0.2685, -0.9542, 0.08061, -0.288, -0.954, 0.1332, -0.2685, 0.7138, -0.6904, -0.1176, 0.7021, -0.7031, -0.1123, 0.7138, -0.6904, -0.1176, 0.7138, -0.6904, -0.1176, 0.7252, -0.6775, -0.1228, 0.7138, -0.6904, -0.1176, 0.3749, 0.8396, -0.3931, 0.3668, 0.8411, -0.3975, 0.3749, 0.8396, -0.3931, 0.3749, 0.8396, -0.3931, 0.383, 0.838, -0.3887, 0.3749, 0.8396, -0.3931, 0.9572, 0.08001, -0.2782, 0.9188, 0.1664, -0.358, 0.9572, 0.07998, -0.2782, 0.9572, 0.07998, -0.2782, 0.9809, -0.007635, -0.1941, 0.9572, 0.08001, -0.2782, -0.9732, -0.176, -0.1478, -0.9903, -0.05861, -0.1264, -0.9732, -0.176, -0.1478, -0.9732, -0.176, -0.1478, -0.9421, -0.2909, -0.167, -0.9732, -0.176, -0.1478, 0.8605, -0.5004, -0.09531, 0.8585, -0.5043, -0.09267, 0.8606, -0.5003, -0.09542, 0.8606, -0.5003, -0.09542, 0.8626, -0.4962, -0.09821, 0.8605, -0.5004, -0.09531, 0.444, 0.7989, -0.4057, 0.4285, 0.8029, -0.4144, 0.444, 0.7989, -0.4057, 0.444, 0.7989, -0.4057, 0.4594, 0.7946, -0.3969, 0.444, 0.7989, -0.4057, 0.9583, 0.0004393, -0.2857, 0.9221, 0.09852, -0.3741, 0.9583, 0.0004018, -0.2857, 0.9583, 0.0004018, -0.2857, 0.9765, -0.09764, -0.192, 0.9583, 0.0004393, -0.2857, -0.9846, -0.09961, -0.144, -0.9919, 0.03567, -0.1219, -0.9845, -0.0997, -0.144, -0.9845, -0.0997, -0.144, -0.9586, -0.2332, -0.1633, -0.9846, -0.09961, -0.144, 0.8128, -0.5757, -0.08947, 0.8119, -0.577, -0.08848, 0.8129, -0.5754, -0.08963, 0.8129, -0.5754, -0.08963, 0.8139, -0.5739, -0.09081, 0.8128, -0.5757, -0.08947, 0.7439, -0.6663, 0.051, 0.7041, -0.7058, 0.07842, 0.7439, -0.6663, 0.05099, 0.7439, -0.6663, 0.05099, 0.7809, -0.6242, 0.02339, 0.7439, -0.6663, 0.051, -0.2228, -0.974, -0.04171, -0.1809, -0.9817, -0.05903, -0.2228, -0.974, -0.0417, -0.2228, -0.974, -0.0417, -0.2643, -0.9641, -0.02419, -0.2228, -0.974, -0.04171, 0.2601, 0.8876, -0.3802, 0.2562, 0.8877, -0.3825, 0.2601, 0.8876, -0.3802, 0.2601, 0.8876, -0.3802, 0.264, 0.8874, -0.3779, 0.2601, 0.8876, -0.3802, -0.7396, -0.6583, -0.1399, -0.7598, -0.6352, -0.1383, -0.7396, -0.6583, -0.1399, -0.7396, -0.6583, -0.1399, -0.7186, -0.6809, -0.1414, -0.7396, -0.6583, -0.1399])] * 3)])
arm_grass04_skeleton = bpy.data.armatures.new('Grass04_skeleton')  # bones are not reproduced

# ---- objects
ob_grass04_skeleton = bpy.data.objects.new('Grass04_skeleton', arm_grass04_skeleton)
ob_grass04 = bpy.data.objects.new('Grass04', me_grass04)

# ---- transforms, parenting, visibility, modifiers, constraints
ob_grass04_skeleton.location = (0.0, 0.0, 0.0)
ob_grass04_skeleton.show_in_front = True
ob_grass04.parent = ob_grass04_skeleton
ob_grass04.location = (0.0, 0.0, 0.0)
_vg = ob_grass04.vertex_groups.new(name='Sphere04')
_vg.add([0, 1, 2, 3, 4, 5, 6, 7, 8, 9, 10, 11, 12, 13, 14, 15, 16, 17, 18, 19, 20, 21, 22, 23, 24, 25, 26, 27, 112, 113, 114, 115, 116, 117, 118, 119, 120, 121, 122, 123, 124, 125, 126, 127], 1.0, 'REPLACE')
_vg = ob_grass04.vertex_groups.new(name='Sphere05')
_vg.add([28, 29, 30, 31, 32, 33, 34, 35, 36, 37, 38, 39, 40, 41, 42, 43, 44, 45, 46, 47, 48, 49, 50, 51, 52, 53, 54, 55, 128, 129, 130, 131, 132, 133, 134, 135, 136, 137, 138, 139, 140, 141, 142, 143], 1.0, 'REPLACE')
_vg = ob_grass04.vertex_groups.new(name='Sphere06')
_vg.add([56, 57, 58, 59, 60, 61, 62, 63, 64, 65, 66, 67, 68, 69, 70, 71, 72, 73, 74, 75, 76, 77, 78, 79, 80, 81, 82, 83, 144, 145, 146, 147, 148, 149, 150, 151, 152, 153, 154, 155, 156, 157, 158, 159], 1.0, 'REPLACE')
_vg = ob_grass04.vertex_groups.new(name='Sphere07')
_vg.add([84, 85, 86, 87, 88, 89, 90, 91, 92, 93, 94, 95, 96, 97, 98, 99, 100, 101, 102, 103, 104, 105, 106, 107, 108, 109, 110, 111, 160, 161, 162, 163, 164, 165, 166, 167, 168, 169, 170, 171, 172, 173, 174, 175], 1.0, 'REPLACE')
_m = ob_grass04.modifiers.new('Armature', 'ARMATURE')
_m.object = ob_grass04_skeleton

# ---- collection membership
scene.collection.objects.link(ob_grass04_skeleton)
scene.collection.objects.link(ob_grass04)

# ---- scene / render settings (as saved in the file)
scene.frame_start = 0; scene.frame_end = 0; scene.frame_set(0)
scene.render.engine = 'BLENDER_EEVEE_NEXT'
scene.render.bake_bias = 0.0
scene.render.bake_samples = 0
scene.render.compositor_device = 'GPU'
scene.eevee.use_volume_custom_range = False
scene.eevee.fast_gi_thickness_near = 0.1
scene.eevee.fast_gi_thickness_far = 0.0
scene.eevee.ray_tracing_options.screen_trace_thickness = 0.1
bpy.context.view_layer.update()

# ---- added for rendering (the .blend has no active camera and no usable light): camera, sun
cam_auto = bpy.data.cameras.new('AutoCamera')
cam_auto.lens = 50.0
cam_auto.sensor_width = 36.0
cam_auto.clip_end = 7042.73
ob_auto_camera = bpy.data.objects.new('AutoCamera', cam_auto)
scene.collection.objects.link(ob_auto_camera)
ob_auto_camera.location = (375.99, -476.523, 377.574)
ob_auto_camera.rotation_euler = (1.09748, -7.21219e-08, 0.694738)
scene.camera = ob_auto_camera
light_auto_sun = bpy.data.lights.new('AutoSun', 'SUN')
light_auto_sun.energy = 3.0
light_auto_sun.angle = 0.0523599
ob_auto_sun = bpy.data.objects.new('AutoSun', light_auto_sun)
scene.collection.objects.link(ob_auto_sun)
ob_auto_sun.rotation_euler = (0.872665, 0.174533, 0.523599)
bpy.context.view_layer.update()

